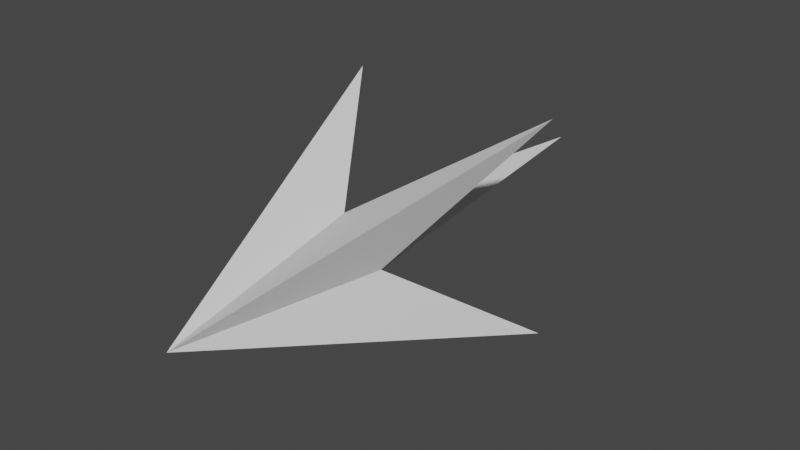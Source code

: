 # Source: 8164Arrow.blend  (saved by Blender 3.6.13; exported with 4.5.12 LTS)
import bpy
from mathutils import Matrix  # noqa: F401  (used for matrix-valued properties, if any)

bpy.ops.wm.read_factory_settings(use_empty=True)
scene = bpy.context.scene
scene.name = 'Scene'

# ---- collections
col_collection = bpy.data.collections.new('Collection'); scene.collection.children.link(col_collection)

# ---- materials (node trees are filled in below, after node groups)
mat_material = bpy.data.materials.new('Material')
mat_material.alpha_threshold = 0.0
mat_material.use_transparent_shadow = False
mat_material.roughness = 0.5
mat_material.line_color = (0.0, 0.0, 0.0, 1.0)

# ---- material node trees
mat_material.use_nodes = True; mat_material.node_tree.nodes.clear()
_N = mat_material.node_tree.nodes; _L = mat_material.node_tree.links
n0 = _N.new('ShaderNodeOutputMaterial'); n0.name = 'Material Output'; n0.location = (300, 300)
n1 = _N.new('ShaderNodeBsdfPrincipled'); n1.name = 'Principled BSDF'; n1.location = (10, 300)
n1.distribution = 'GGX'
n1.subsurface_method = 'RANDOM_WALK_SKIN'
n1.inputs[3].default_value = 1.45
n1.inputs[27].default_value = (0.0, 0.0, 0.0, 1.0)
n1.inputs[28].default_value = 1.0
_L.new(n1.outputs[0], n0.inputs[0])
n0.is_active_output = True

# ---- world
world_world = bpy.data.worlds.new('World'); scene.world = world_world
world_world.use_nodes = True; world_world.node_tree.nodes.clear()
_N = world_world.node_tree.nodes; _L = world_world.node_tree.links
n0 = _N.new('ShaderNodeOutputWorld'); n0.name = 'World Output'; n0.location = (300, 300)
n1 = _N.new('ShaderNodeBackground'); n1.name = 'Background'; n1.location = (10, 300)
n1.inputs[0].default_value = (0.05088, 0.05088, 0.05088, 1.0)
_L.new(n1.outputs[0], n0.inputs[0])
n0.is_active_output = True
world_world.color = (0.05088, 0.05088, 0.05088)
world_world.use_sun_shadow = False
world_world.sun_shadow_jitter_overblur = 0.0

# ---- meshes
me_cube = bpy.data.meshes.new('Cube')
me_cube.from_pydata([(8.941e-08, 0.0, 0.4116), (2.086e-07, 0.0, -0.4116), (0.4116, 0.0, 5.96e-08), (-0.4116, 0.0, -2.98e-08), (-1.849e-07, 3.5, 1.012e-07)], [], [(0, 4, 3), (1, 4, 2), (3, 4, 1), (2, 4, 0)])
_uv = me_cube.uv_layers.new(name='UVMap')
_uv.uv.foreach_set('vector', [0.5, 1.0, 0.375, 0.875, 0.375, 0.875, 0.5, 0.75, 0.625, 0.875, 0.625, 0.875, 0.375, 0.875, 0.5, 0.75, 0.5, 0.75, 0.625, 0.875, 0.5, 1.0, 0.5, 1.0])
me_cube.materials.append(mat_material)
me_cube.use_mirror_vertex_groups = False
me_cube.update()
me_cube_001 = bpy.data.meshes.new('Cube.001')
me_cube_001.from_pydata([(-1.1, 1.5, 1.1), (8.941e-08, 0.0, 0.4116), (-0.4116, 0.0, -2.98e-08), (3.64e-07, -2.0, -1.943e-07)], [], [(1, 0, 3), (2, 3, 0), (0, 1, 2)])
_uv = me_cube_001.uv_layers.new(name='UVMap')
_uv.uv.foreach_set('vector', [0.5, 1.0, 0.375, 0.0, 0.5, 0.875, 0.375, 0.875, 0.5, 0.875, 0.375, 0.0, 0.375, 0.0, 0.5, 1.0, 0.375, 0.875])
me_cube_001.materials.append(mat_material)
me_cube_001.use_mirror_vertex_groups = False
me_cube_001.update()
me_cube_002 = bpy.data.meshes.new('Cube.002')
me_cube_002.from_pydata([(1.1, 1.5, 1.1), (8.941e-08, 0.0, 0.4116), (0.4116, 0.0, 5.96e-08), (3.64e-07, -2.0, -1.943e-07)], [], [(0, 3, 2), (1, 0, 2), (1, 3, 0)])
_uv = me_cube_002.uv_layers.new(name='UVMap')
_uv.uv.foreach_set('vector', [0.875, 0.75, 0.5, 0.875, 0.625, 0.875, 0.5, 1.0, 0.875, 0.75, 0.625, 0.875, 0.5, 1.0, 0.5, 0.875, 0.875, 0.75])
me_cube_002.materials.append(mat_material)
me_cube_002.use_mirror_vertex_groups = False
me_cube_002.update()
me_cube_003 = bpy.data.meshes.new('Cube.003')
me_cube_003.from_pydata([(-1.1, 1.5, -1.1), (2.086e-07, 0.0, -0.4116), (-0.4116, 0.0, -2.98e-08), (3.64e-07, -2.0, -1.943e-07)], [], [(0, 1, 3), (2, 0, 3), (2, 1, 0)])
_uv = me_cube_003.uv_layers.new(name='UVMap')
_uv.uv.foreach_set('vector', [0.375, 0.75, 0.5, 0.75, 0.5, 0.875, 0.375, 0.875, 0.375, 0.75, 0.5, 0.875, 0.375, 0.875, 0.5, 0.75, 0.375, 0.75])
me_cube_003.materials.append(mat_material)
me_cube_003.use_mirror_vertex_groups = False
me_cube_003.update()
me_cube_004 = bpy.data.meshes.new('Cube.004')
me_cube_004.from_pydata([(1.1, 1.5, -1.1), (2.086e-07, 0.0, -0.4116), (0.4116, 0.0, 5.96e-08), (3.64e-07, -2.0, -1.943e-07)], [], [(2, 3, 0), (1, 0, 3), (1, 2, 0)])
_uv = me_cube_004.uv_layers.new(name='UVMap')
_uv.uv.foreach_set('vector', [0.625, 0.875, 0.5, 0.875, 0.625, 0.75, 0.5, 0.75, 0.625, 0.75, 0.5, 0.875, 0.5, 0.75, 0.625, 0.875, 0.625, 0.75])
me_cube_004.materials.append(mat_material)
me_cube_004.use_mirror_vertex_groups = False
me_cube_004.update()

# ---- objects
ob_cube = bpy.data.objects.new('Cube', me_cube)
ob_cube_001 = bpy.data.objects.new('Cube.001', me_cube_001)
ob_cube_002 = bpy.data.objects.new('Cube.002', me_cube_002)
ob_cube_003 = bpy.data.objects.new('Cube.003', me_cube_003)
ob_cube_004 = bpy.data.objects.new('Cube.004', me_cube_004)

# ---- transforms, parenting, visibility, modifiers, constraints
ob_cube.location = (0.0, 0.0, 0.0)
ob_cube.lock_rotations_4d = False
ob_cube.empty_display_type = 'ARROWS'
ob_cube.lineart.crease_threshold = 0.0
ob_cube_001.location = (0.0, 0.0, 0.0)
ob_cube_001.lock_rotations_4d = False
ob_cube_001.empty_display_type = 'ARROWS'
ob_cube_001.lineart.crease_threshold = 0.0
ob_cube_002.location = (0.0, 0.0, 0.0)
ob_cube_002.lock_rotations_4d = False
ob_cube_002.empty_display_type = 'ARROWS'
ob_cube_002.lineart.crease_threshold = 0.0
ob_cube_003.location = (0.0, 0.0, 0.0)
ob_cube_003.lock_rotations_4d = False
ob_cube_003.empty_display_type = 'ARROWS'
ob_cube_003.lineart.crease_threshold = 0.0
ob_cube_004.location = (0.0, 0.0, 0.0)
ob_cube_004.lock_rotations_4d = False
ob_cube_004.empty_display_type = 'ARROWS'
ob_cube_004.lineart.crease_threshold = 0.0

# ---- collection membership
col_collection.objects.link(ob_cube)
col_collection.objects.link(ob_cube_001)
col_collection.objects.link(ob_cube_002)
col_collection.objects.link(ob_cube_003)
col_collection.objects.link(ob_cube_004)

# ---- scene / render settings (as saved in the file)
scene.frame_start = 0; scene.frame_end = 250; scene.frame_set(10)
scene.render.engine = 'BLENDER_EEVEE_NEXT'
scene.render.fps = 60
scene.cycles.sampling_pattern = 'TABULATED_SOBOL'
scene.view_settings.view_transform = 'Filmic'
bpy.context.view_layer.update()

# ---- added for rendering (the .blend has no active camera and no usable light): camera, sun
cam_auto = bpy.data.cameras.new('AutoCamera')
cam_auto.lens = 50.0
cam_auto.sensor_width = 36.0
cam_auto.clip_end = 1000.0
ob_auto_camera = bpy.data.objects.new('AutoCamera', cam_auto)
scene.collection.objects.link(ob_auto_camera)
ob_auto_camera.location = (5.84651, -6.26581, 4.67721)
ob_auto_camera.rotation_euler = (1.09748, -7.21219e-08, 0.694738)
scene.camera = ob_auto_camera
light_auto_sun = bpy.data.lights.new('AutoSun', 'SUN')
light_auto_sun.energy = 3.0
light_auto_sun.angle = 0.0523599
ob_auto_sun = bpy.data.objects.new('AutoSun', light_auto_sun)
scene.collection.objects.link(ob_auto_sun)
ob_auto_sun.rotation_euler = (0.872665, 0.174533, 0.523599)
bpy.context.view_layer.update()
